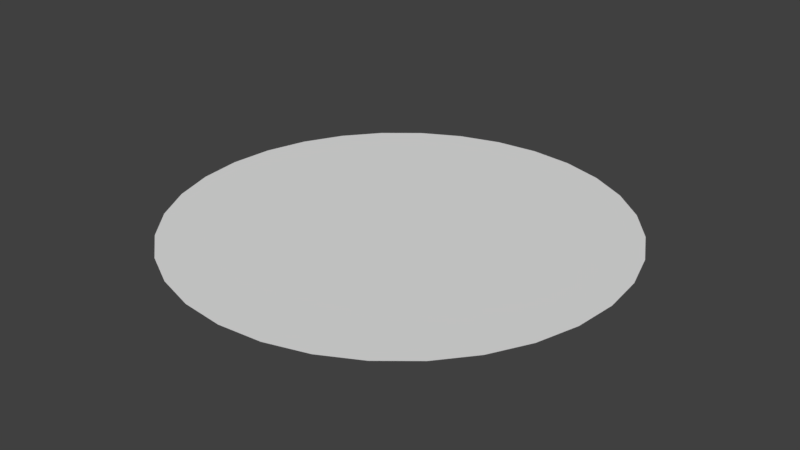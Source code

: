 # Source: untitled.blend  (saved by Blender 2.79.0; exported with 4.5.12 LTS)
import bpy
from mathutils import Matrix  # noqa: F401  (used for matrix-valued properties, if any)

bpy.ops.wm.read_factory_settings(use_empty=True)
scene = bpy.context.scene
scene.name = 'Scene'

# ---- collections
col_collection_1 = bpy.data.collections.new('Collection 1'); scene.collection.children.link(col_collection_1)

# ---- world
world_world = bpy.data.worlds.new('World'); scene.world = world_world
world_world.color = (0.05088, 0.05088, 0.05088)
world_world.use_sun_shadow = False
world_world.sun_shadow_jitter_overblur = 0.0
world_world.cycles.sampling_method = 'MANUAL'

# ---- meshes
me_circle = bpy.data.meshes.new('Circle')
me_circle.from_pydata([(0.0, 1.0, 0.0), (-0.1951, 0.9808, 0.0), (-0.3827, 0.9239, 0.0), (-0.5556, 0.8315, 0.0), (-0.7071, 0.7071, 0.0), (-0.8315, 0.5556, 0.0), (-0.9239, 0.3827, 0.0), (-0.9808, 0.1951, 0.0), (-1.0, 7.55e-08, 0.0), (-0.9808, -0.1951, 0.0), (-0.9239, -0.3827, 0.0), (-0.8315, -0.5556, 0.0), (-0.7071, -0.7071, 0.0), (-0.5556, -0.8315, 0.0), (-0.3827, -0.9239, 0.0), (-0.1951, -0.9808, 0.0), (3.258e-07, -1.0, 0.0), (0.1951, -0.9808, 0.0), (0.3827, -0.9239, 0.0), (0.5556, -0.8315, 0.0), (0.7071, -0.7071, 0.0), (0.8315, -0.5556, 0.0), (0.9239, -0.3827, 0.0), (0.9808, -0.1951, 0.0), (1.0, 9.656e-07, 0.0), (0.9808, 0.1951, 0.0), (0.9239, 0.3827, 0.0), (0.8315, 0.5556, 0.0), (0.7071, 0.7071, 0.0), (0.5556, 0.8315, 0.0), (0.3827, 0.9239, 0.0), (0.1951, 0.9808, 0.0), (-4.962e-08, 0.5821, 0.0), (-0.1136, 0.571, 0.0), (-0.2228, 0.5378, 0.0), (-0.3234, 0.484, 0.0), (-0.4116, 0.4116, 0.0), (-0.484, 0.3234, 0.0), (-0.5378, 0.2228, 0.0), (-0.571, 0.1136, 0.0), (-0.5821, 1.63e-07, 0.0), (-0.571, -0.1136, 0.0), (-0.5378, -0.2228, 0.0), (-0.484, -0.3234, 0.0), (-0.4116, -0.4116, 0.0), (-0.3234, -0.484, 0.0), (-0.2228, -0.5378, 0.0), (-0.1136, -0.571, 0.0), (1.401e-07, -0.5821, 0.0), (0.1136, -0.571, 0.0), (0.2228, -0.5378, 0.0), (0.3234, -0.484, 0.0), (0.4116, -0.4116, 0.0), (0.484, -0.3234, 0.0), (0.5378, -0.2228, 0.0), (0.571, -0.1136, 0.0), (0.5821, 6.812e-07, 0.0), (0.571, 0.1136, 0.0), (0.5378, 0.2228, 0.0), (0.484, 0.3234, 0.0), (0.4116, 0.4116, 0.0), (0.3234, 0.484, 0.0), (0.2228, 0.5378, 0.0), (0.1136, 0.571, 0.0), (-9.313e-08, 2.98e-07, 0.0)], [], [(15, 47, 46, 14), (2, 34, 33, 1), (29, 61, 60, 28), (16, 48, 47, 15), (3, 35, 34, 2), (30, 62, 61, 29), (17, 49, 48, 16), (4, 36, 35, 3), (31, 63, 62, 30), (18, 50, 49, 17), (5, 37, 36, 4), (0, 32, 63, 31), (19, 51, 50, 18), (6, 38, 37, 5), (20, 52, 51, 19), (7, 39, 38, 6), (21, 53, 52, 20), (8, 40, 39, 7), (22, 54, 53, 21), (9, 41, 40, 8), (23, 55, 54, 22), (10, 42, 41, 9), (24, 56, 55, 23), (11, 43, 42, 10), (25, 57, 56, 24), (12, 44, 43, 11), (26, 58, 57, 25), (13, 45, 44, 12), (27, 59, 58, 26), (14, 46, 45, 13), (1, 33, 32, 0), (28, 60, 59, 27), (55, 64, 54), (42, 64, 41), (56, 64, 55), (43, 64, 42), (57, 64, 56), (44, 64, 43), (58, 64, 57), (45, 64, 44), (59, 64, 58), (46, 64, 45), (33, 64, 32), (60, 64, 59), (47, 64, 46), (34, 64, 33), (61, 64, 60), (48, 64, 47), (35, 64, 34), (62, 64, 61), (49, 64, 48), (36, 64, 35), (63, 64, 62), (50, 64, 49), (37, 64, 36), (32, 64, 63), (51, 64, 50), (38, 64, 37), (52, 64, 51), (39, 64, 38), (53, 64, 52), (40, 64, 39), (54, 64, 53), (41, 64, 40)])
_uv = me_circle.uv_layers.new(name='UVMap')
_uv.uv.foreach_set('vector', [0.7309, 0.932, 0.6344, 0.7515, 0.5828, 0.7729, 0.6422, 0.9687, 0.06804, 0.2691, 0.2485, 0.3656, 0.2796, 0.3191, 0.1214, 0.1893, 0.452, 0.01256, 0.4721, 0.2162, 0.5279, 0.2162, 0.548, 0.01256, 0.8107, 0.8786, 0.6809, 0.7204, 0.6344, 0.7515, 0.7309, 0.932, 0.03129, 0.3578, 0.2271, 0.4172, 0.2485, 0.3656, 0.06804, 0.2691, 0.3578, 0.03129, 0.4172, 0.2271, 0.4721, 0.2162, 0.452, 0.01256, 0.8786, 0.8107, 0.7204, 0.6809, 0.6809, 0.7204, 0.8107, 0.8786, 0.01256, 0.452, 0.2162, 0.4721, 0.2271, 0.4172, 0.03129, 0.3578, 0.2691, 0.06803, 0.3656, 0.2485, 0.4172, 0.2271, 0.3578, 0.03129, 0.932, 0.7309, 0.7515, 0.6344, 0.7204, 0.6809, 0.8786, 0.8107, 0.01256, 0.548, 0.2162, 0.5279, 0.2162, 0.4721, 0.01256, 0.452, 0.1893, 0.1214, 0.3191, 0.2796, 0.3656, 0.2485, 0.2691, 0.06803, 0.9687, 0.6422, 0.7729, 0.5828, 0.7515, 0.6344, 0.932, 0.7309, 0.03129, 0.6422, 0.2271, 0.5828, 0.2162, 0.5279, 0.01256, 0.548, 0.9874, 0.548, 0.7838, 0.5279, 0.7729, 0.5828, 0.9687, 0.6422, 0.06803, 0.7309, 0.2485, 0.6344, 0.2271, 0.5828, 0.03129, 0.6422, 0.9874, 0.452, 0.7838, 0.4721, 0.7838, 0.5279, 0.9874, 0.548, 0.1214, 0.8107, 0.2796, 0.6809, 0.2485, 0.6344, 0.06803, 0.7309, 0.9687, 0.3578, 0.7729, 0.4172, 0.7838, 0.4721, 0.9874, 0.452, 0.1893, 0.8786, 0.3191, 0.7204, 0.2796, 0.6809, 0.1214, 0.8107, 0.932, 0.2691, 0.7515, 0.3656, 0.7729, 0.4172, 0.9687, 0.3578, 0.2691, 0.932, 0.3656, 0.7515, 0.3191, 0.7204, 0.1893, 0.8786, 0.8786, 0.1893, 0.7204, 0.3191, 0.7515, 0.3656, 0.932, 0.2691, 0.3578, 0.9687, 0.4172, 0.7729, 0.3656, 0.7515, 0.2691, 0.932, 0.8107, 0.1214, 0.6809, 0.2796, 0.7204, 0.3191, 0.8786, 0.1893, 0.452, 0.9874, 0.4721, 0.7838, 0.4172, 0.7729, 0.3578, 0.9687, 0.7309, 0.06804, 0.6344, 0.2485, 0.6809, 0.2796, 0.8107, 0.1214, 0.548, 0.9874, 0.5279, 0.7838, 0.4721, 0.7838, 0.452, 0.9874, 0.6422, 0.03129, 0.5828, 0.2271, 0.6344, 0.2485, 0.7309, 0.06804, 0.6422, 0.9687, 0.5828, 0.7729, 0.5279, 0.7838, 0.548, 0.9874, 0.1214, 0.1893, 0.2796, 0.3191, 0.3191, 0.2796, 0.1893, 0.1214, 0.548, 0.01256, 0.5279, 0.2162, 0.5828, 0.2271, 0.6422, 0.03129, 0.7515, 0.3656, 0.5, 0.5, 0.7729, 0.4172, 0.3656, 0.7515, 0.5, 0.5, 0.3191, 0.7204, 0.7204, 0.3191, 0.5, 0.5, 0.7515, 0.3656, 0.4172, 0.7729, 0.5, 0.5, 0.3656, 0.7515, 0.6809, 0.2796, 0.5, 0.5, 0.7204, 0.3191, 0.4721, 0.7838, 0.5, 0.5, 0.4172, 0.7729, 0.6344, 0.2485, 0.5, 0.5, 0.6809, 0.2796, 0.5279, 0.7838, 0.5, 0.5, 0.4721, 0.7838, 0.5828, 0.2271, 0.5, 0.5, 0.6344, 0.2485, 0.5828, 0.7729, 0.5, 0.5, 0.5279, 0.7838, 0.2796, 0.3191, 0.5, 0.5, 0.3191, 0.2796, 0.5279, 0.2162, 0.5, 0.5, 0.5828, 0.2271, 0.6344, 0.7515, 0.5, 0.5, 0.5828, 0.7729, 0.2485, 0.3656, 0.5, 0.5, 0.2796, 0.3191, 0.4721, 0.2162, 0.5, 0.5, 0.5279, 0.2162, 0.6809, 0.7204, 0.5, 0.5, 0.6344, 0.7515, 0.2271, 0.4172, 0.5, 0.5, 0.2485, 0.3656, 0.4172, 0.2271, 0.5, 0.5, 0.4721, 0.2162, 0.7204, 0.6809, 0.5, 0.5, 0.6809, 0.7204, 0.2162, 0.4721, 0.5, 0.5, 0.2271, 0.4172, 0.3656, 0.2485, 0.5, 0.5, 0.4172, 0.2271, 0.7515, 0.6344, 0.5, 0.5, 0.7204, 0.6809, 0.2162, 0.5279, 0.5, 0.5, 0.2162, 0.4721, 0.3191, 0.2796, 0.5, 0.5, 0.3656, 0.2485, 0.7729, 0.5828, 0.5, 0.5, 0.7515, 0.6344, 0.2271, 0.5828, 0.5, 0.5, 0.2162, 0.5279, 0.7838, 0.5279, 0.5, 0.5, 0.7729, 0.5828, 0.2485, 0.6344, 0.5, 0.5, 0.2271, 0.5828, 0.7838, 0.4721, 0.5, 0.5, 0.7838, 0.5279, 0.2796, 0.6809, 0.5, 0.5, 0.2485, 0.6344, 0.7729, 0.4172, 0.5, 0.5, 0.7838, 0.4721, 0.3191, 0.7204, 0.5, 0.5, 0.2796, 0.6809])
me_circle.use_remesh_preserve_volume = False
me_circle.use_remesh_preserve_attributes = False
me_circle.use_mirror_vertex_groups = False
me_circle.update()

# ---- objects
ob_circle = bpy.data.objects.new('Circle', me_circle)

# ---- transforms, parenting, visibility, modifiers, constraints
ob_circle.location = (0.0, 0.0, 0.0)
ob_circle.lineart.crease_threshold = 0.0

# ---- collection membership
col_collection_1.objects.link(ob_circle)

# ---- scene / render settings (as saved in the file)
scene.frame_start = 1; scene.frame_end = 250; scene.frame_set(1)
scene.render.engine = 'BLENDER_EEVEE_NEXT'
scene.render.resolution_percentage = 50
scene.render.dither_intensity = 0.0
scene.render.use_bake_selected_to_active = True
scene.cycles.use_denoising = False
scene.cycles.samples = 128
scene.cycles.sampling_pattern = 'TABULATED_SOBOL'
scene.cycles.use_adaptive_sampling = False
scene.cycles.use_light_tree = False
scene.cycles.blur_glossy = 0.0
scene.cycles.sample_clamp_indirect = 0.0
scene.view_settings.view_transform = 'Standard'
bpy.context.view_layer.update()

# ---- added for rendering (the .blend has no active camera and no usable light): camera, sun
cam_auto = bpy.data.cameras.new('AutoCamera')
cam_auto.lens = 50.0
cam_auto.sensor_width = 36.0
cam_auto.clip_end = 1000.0
ob_auto_camera = bpy.data.objects.new('AutoCamera', cam_auto)
scene.collection.objects.link(ob_auto_camera)
ob_auto_camera.location = (2.61693, -3.14032, 2.09354)
ob_auto_camera.rotation_euler = (1.09748, -7.21219e-08, 0.694738)
scene.camera = ob_auto_camera
light_auto_sun = bpy.data.lights.new('AutoSun', 'SUN')
light_auto_sun.energy = 3.0
light_auto_sun.angle = 0.0523599
ob_auto_sun = bpy.data.objects.new('AutoSun', light_auto_sun)
scene.collection.objects.link(ob_auto_sun)
ob_auto_sun.rotation_euler = (0.872665, 0.174533, 0.523599)
bpy.context.view_layer.update()
